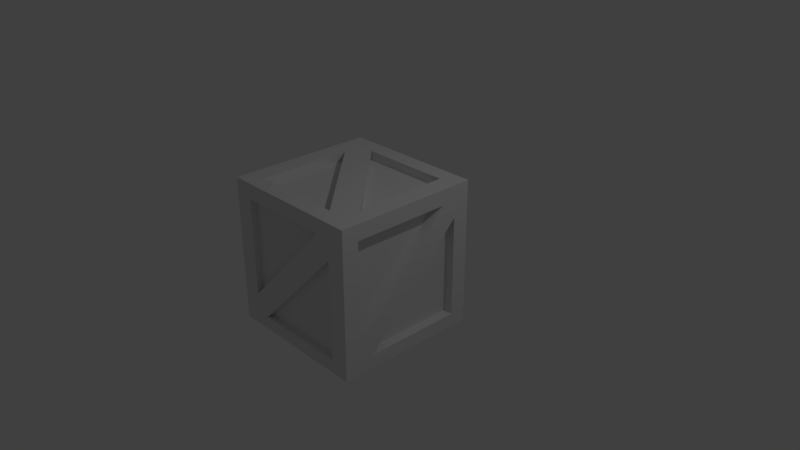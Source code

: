 # Source: box2.blend  (saved by Blender 2.79.0; exported with 4.5.12 LTS)
import bpy
from mathutils import Matrix  # noqa: F401  (used for matrix-valued properties, if any)

bpy.ops.wm.read_factory_settings(use_empty=True)
scene = bpy.context.scene
scene.name = 'Scene'

# ---- collections
col_collection_1 = bpy.data.collections.new('Collection 1'); scene.collection.children.link(col_collection_1)

# ---- materials (node trees are filled in below, after node groups)
mat_material_001 = bpy.data.materials.new('Material.001')
mat_material_001.alpha_threshold = 0.0
mat_material_001.use_transparent_shadow = False
mat_material_001.roughness = 0.5
mat_material_001.specular_intensity = 0.0
mat_material_001.line_color = (0.0, 0.0, 0.0, 1.0)

# ---- material node trees

# ---- world
world_world = bpy.data.worlds.new('World'); scene.world = world_world
world_world.color = (0.05088, 0.05088, 0.05088)
world_world.use_sun_shadow = False
world_world.sun_shadow_jitter_overblur = 0.0
world_world.cycles.sampling_method = 'MANUAL'

# ---- cameras
cam_camera = bpy.data.cameras.new('Camera')
cam_camera.clip_end = 100.0
cam_camera.lens = 35.0
cam_camera.sensor_width = 32.0
cam_camera.sensor_height = 18.0
cam_camera.ortho_scale = 7.314
cam_camera.dof.focus_distance = 0.0
cam_camera.dof.aperture_fstop = 128.0

# ---- lights
light_lamp = bpy.data.lights.new('Lamp', 'POINT')
light_lamp.transmission_factor = 0.0
light_lamp.cutoff_distance = 30.0
light_lamp.energy = 100.0
light_lamp.shadow_buffer_clip_start = 1.001
light_lamp.shadow_soft_size = 0.1
light_lamp.shadow_maximum_resolution = 0.006
light_lamp.use_absolute_resolution = True

# ---- meshes
me_cube_001 = bpy.data.meshes.new('Cube.001')
me_cube_001.from_pydata([(-1.0, -1.0, -1.0), (-1.0, -1.0, 1.0), (-1.0, 1.0, -1.0), (-1.0, 1.0, 1.0), (1.0, -1.0, -1.0), (1.0, -1.0, 1.0), (1.0, 1.0, -1.0), (1.0, 1.0, 1.0), (-1.0, 0.774, -1.0), (-1.0, 0.774, 1.0), (1.0, 0.774, -1.0), (1.0, 0.774, 1.0), (-1.0, -0.7772, -1.0), (1.0, -0.7772, 1.0), (-1.0, -0.7772, 1.0), (1.0, -0.7772, -1.0), (0.739, 1.0, -1.0), (0.739, 1.0, 1.0), (0.739, -1.0, -1.0), (0.739, -1.0, 1.0), (0.739, 0.774, 1.0), (0.739, 0.774, -1.0), (0.739, -0.7772, 1.0), (0.739, -0.7772, -1.0), (-0.7437, 1.0, -1.0), (-0.7437, -1.0, 1.0), (-0.7437, 0.774, -1.0), (-0.7437, -0.7772, -1.0), (-0.7437, 1.0, 1.0), (-0.7437, -1.0, -1.0), (-0.7437, 0.774, 1.0), (-0.7437, -0.7772, 1.0), (0.739, 0.774, -1.0), (0.739, -0.7772, -1.0), (-0.7437, 0.774, -1.0), (-0.7437, -0.7772, -1.0), (0.739, 0.774, -1.0), (0.739, -0.7772, -1.0), (-0.7437, 0.774, -1.0), (-0.7437, -0.7772, -1.0), (0.5178, 0.774, -1.0), (0.5178, 0.774, -1.0), (0.5178, 0.774, -1.0), (-0.7437, -0.5153, -1.0), (-0.7437, -0.5153, -1.0), (-0.7437, -0.5153, -1.0), (-0.5247, -0.7772, -1.0), (-0.5247, -0.7772, -1.0), (-0.5247, -0.7772, -1.0), (0.739, 0.5084, -1.0), (0.739, 0.5084, -1.0), (0.739, 0.5084, -1.0), (0.5178, 0.774, -0.9173), (-0.7437, 0.774, -0.9173), (-0.7437, -0.5153, -0.9173), (0.739, 0.5084, -0.9013), (0.739, -0.7772, -0.9013), (-0.5247, -0.7772, -0.9013), (-1.0, -1.0, -0.8158), (-1.0, 1.0, -0.8158), (1.0, 1.0, -0.8158), (1.0, -1.0, -0.8158), (1.0, 0.774, -0.8158), (-1.0, 0.774, -0.8158), (-1.0, -0.7772, -0.8158), (1.0, -0.7772, -0.8158), (0.739, -1.0, -0.8158), (0.739, 1.0, -0.8158), (-0.7437, 1.0, -0.8158), (-0.7437, -1.0, -0.8158), (-1.0, -1.0, 0.7891), (-1.0, 1.0, 0.7891), (1.0, 1.0, 0.7891), (1.0, -1.0, 0.7891), (1.0, 0.774, 0.7891), (-1.0, 0.774, 0.7891), (-1.0, -0.7772, 0.7891), (1.0, -0.7772, 0.7891), (0.739, -1.0, 0.7891), (0.739, 1.0, 0.7891), (-0.7437, 1.0, 0.7891), (-0.7437, -1.0, 0.7891), (0.739, -1.0, 0.5213), (-0.5642, -1.0, -0.8158), (-0.7437, -1.0, -0.5482), (0.537, -1.0, 0.7891), (0.739, -0.9132, 0.5213), (0.739, -0.9132, -0.8158), (-0.5642, -0.9132, -0.8158), (0.537, -0.9094, 0.7891), (-0.7437, -0.9094, 0.7891), (-0.7437, -0.9094, -0.5482), (-1.0, -0.7772, 0.5644), (-1.0, 0.5914, -0.8158), (-1.0, 0.774, -0.5849), (-1.0, -0.5708, 0.7891), (-0.9154, -0.7772, 0.5644), (-0.9154, -0.7772, -0.8158), (-0.9154, 0.5914, -0.8158), (-0.8536, -0.5708, 0.7891), (-0.8536, 0.774, 0.7891), (-0.8536, 0.774, -0.5849), (-0.7437, 1.0, 0.5254), (0.5599, 1.0, -0.8158), (0.739, 1.0, -0.544), (-0.5412, 1.0, 0.7891), (-0.7437, 1.0, 0.5254), (-0.7437, 1.0, -0.8158), (0.5599, 1.0, -0.8158), (-0.7437, 0.9049, 0.5254), (-0.7437, 0.9049, -0.8158), (0.5599, 0.9049, -0.8158), (-0.5412, 0.8539, 0.7891), (0.739, 0.8539, 0.7891), (0.739, 0.8539, -0.544), (1.0, 0.774, 0.5616), (1.0, -0.5942, -0.8158), (1.0, -0.7772, -0.5877), (1.0, 0.568, 0.7891), (0.8718, 0.774, 0.5616), (0.8718, 0.774, -0.8158), (0.8718, -0.5942, -0.8158), (0.859, 0.568, 0.7891), (0.859, -0.7772, 0.7891), (0.859, -0.7772, -0.5877), (0.5205, -0.7772, 1.0), (-0.7437, 0.5125, 1.0), (-0.522, 0.774, 1.0), (0.739, -0.5111, 1.0), (-0.7437, 0.5125, 0.8797), (-0.7437, -0.7772, 0.8797), (0.5205, -0.7772, 0.8797), (-0.522, 0.774, 0.8782), (0.739, 0.774, 0.8782), (0.739, -0.5111, 0.8782)], [], [(75, 9, 3, 71), (79, 17, 7, 72), (77, 13, 5, 73), (81, 25, 1, 70), (23, 15, 4, 18), (31, 14, 1, 25), (28, 3, 9, 30), (16, 6, 10, 21), (72, 7, 11, 74), (14, 9, 75, 95), (70, 1, 14, 76), (9, 14, 31, 126), (10, 15, 23, 51), (11, 13, 77, 118), (45, 26, 34, 44), (13, 128, 22), (16, 21, 40), (7, 17, 20, 11), (13, 22, 19, 5), (46, 23, 18, 29), (73, 5, 19, 78), (28, 17, 79, 105), (71, 3, 28, 80), (12, 27, 29, 0), (2, 24, 26, 8), (12, 45, 27), (125, 126, 129, 131), (28, 30, 127), (125, 31, 25, 19), (19, 25, 81, 85), (47, 35, 39, 48), (51, 23, 33, 50), (46, 27, 35, 47), (40, 21, 32, 41), (48, 49, 55, 57), (50, 33, 37, 49), (44, 34, 38, 43), (41, 32, 36, 42), (27, 45, 44, 35), (35, 44, 43, 39), (42, 43, 54, 52), (34, 41, 42, 38), (26, 40, 41, 34), (24, 16, 40, 26), (8, 26, 45, 12), (21, 51, 50, 32), (32, 50, 49, 36), (42, 36, 49, 48, 39, 43), (33, 47, 48, 37), (23, 46, 47, 33), (27, 46, 29), (21, 10, 51), (53, 52, 54), (43, 38, 53, 54), (38, 42, 52, 53), (57, 55, 56), (37, 48, 57, 56), (49, 37, 56, 55), (29, 83, 69), (2, 59, 68, 24), (16, 103, 67), (4, 61, 66, 18), (15, 116, 65), (0, 58, 64, 12), (8, 93, 63), (6, 60, 62, 10), (29, 69, 58, 0), (15, 65, 61, 4), (16, 67, 60, 6), (8, 63, 59, 2), (84, 85, 89, 91), (71, 80, 102), (104, 105, 112, 114), (73, 78, 82), (117, 118, 122, 124), (70, 76, 92), (94, 95, 99, 101), (72, 74, 115), (84, 81, 70, 58), (117, 77, 73, 61), (104, 79, 72, 60), (94, 75, 71, 59), (82, 83, 88, 86), (61, 73, 82, 66), (18, 66, 83, 29), (82, 78, 85, 84, 69, 83), (69, 84, 58), (78, 19, 85), (87, 86, 88), (83, 66, 87, 88), (66, 82, 86, 87), (91, 89, 90), (81, 84, 91, 90), (85, 81, 90, 89), (92, 93, 98, 96), (58, 70, 92, 64), (12, 64, 93, 8), (92, 76, 95, 94, 63, 93), (63, 94, 59), (76, 14, 95), (97, 96, 98), (93, 64, 97, 98), (64, 92, 96, 97), (101, 99, 100), (75, 94, 101, 100), (95, 75, 100, 99), (102, 103, 108, 106), (59, 71, 102, 68), (24, 68, 103, 16), (102, 80, 105, 104, 67, 103), (67, 104, 60), (80, 28, 105), (106, 108, 111, 109), (103, 68, 107, 108), (68, 102, 106, 107), (110, 109, 111), (108, 107, 110, 111), (107, 106, 109, 110), (114, 112, 113), (79, 104, 114, 113), (105, 79, 113, 112), (115, 116, 121, 119), (60, 72, 115, 62), (10, 62, 116, 15), (115, 74, 118, 117, 65, 116), (65, 117, 61), (74, 11, 118), (120, 119, 121), (116, 62, 120, 121), (62, 115, 119, 120), (124, 122, 123), (77, 117, 124, 123), (118, 77, 123, 122), (127, 30, 126, 125, 22, 128), (22, 125, 19), (30, 9, 126), (127, 128, 134, 132), (17, 28, 127, 20), (11, 20, 128, 13), (131, 129, 130), (31, 125, 131, 130), (126, 31, 130, 129), (133, 132, 134), (128, 20, 133, 134), (20, 127, 132, 133)])
_uv = me_cube_001.uv_layers.new(name='UVMap')
_uv.uv.foreach_set('vector', [0.02776, 0.2962, 0.0, 0.2962, 0.0, 0.2662, 0.02776, 0.2662, 0.4923, 0.2942, 0.4923, 0.2662, 0.5267, 0.2662, 0.5267, 0.2942, 0.02934, 0.2381, 0.02934, 0.2662, 5.493e-08, 0.2662, 5.493e-08, 0.2381, 0.4929, 0.02806, 0.4929, 0.0, 0.5267, 0.0, 0.5267, 0.02806, 0.234, 0.5671, 0.234, 0.5323, 0.2633, 0.5323, 0.2633, 0.5671, 0.556, 0.2321, 0.556, 0.2662, 0.5267, 0.2662, 0.5267, 0.2321, 0.79, 0.2321, 0.79, 0.2662, 0.7602, 0.2662, 0.7602, 0.2321, 1.57e-08, 0.5671, 0.0, 0.5323, 0.02976, 0.5323, 0.02976, 0.5671, 0.2633, 0.2381, 0.2633, 0.2662, 0.2336, 0.2662, 0.2336, 0.2381, 3.139e-08, 0.5027, 0.0, 0.2962, 0.02776, 0.2962, 0.02776, 0.4752, 0.02776, 0.5323, 3.139e-08, 0.5323, 3.139e-08, 0.5027, 0.02776, 0.5027, 0.7602, 0.2662, 0.556, 0.2662, 0.556, 0.2321, 0.7258, 0.2321, 0.02976, 0.5323, 0.234, 0.5323, 0.234, 0.5671, 0.06472, 0.5671, 0.2336, 0.2662, 0.02934, 0.2662, 0.02934, 0.2381, 0.2064, 0.2381, 0.0, 0.0, 0.0, 0.0, 0.0, 0.0, 0.0, 0.0, 0.556, 3.966e-08, 0.591, 0.03474, 0.556, 0.03474, 1.57e-08, 0.5671, 0.02976, 0.5671, 0.02976, 0.5965, 0.79, 0.0, 0.79, 0.03474, 0.7602, 0.03474, 0.7602, 1.586e-08, 0.556, 3.966e-08, 0.556, 0.03474, 0.5267, 0.03474, 0.5267, 3.966e-08, 0.234, 0.7352, 0.234, 0.5671, 0.2633, 0.5671, 0.2633, 0.7644, 0.2633, 0.02806, 0.2633, 3.173e-08, 0.2977, 3.173e-08, 0.2977, 0.02806, 0.2971, 0.2662, 0.4923, 0.2662, 0.4923, 0.2942, 0.3237, 0.2942, 0.2633, 0.2942, 0.2633, 0.2662, 0.2971, 0.2662, 0.2971, 0.2942, 0.234, 0.7985, 0.234, 0.7644, 0.2633, 0.7644, 0.2633, 0.7985, 2.354e-08, 0.7985, 2.354e-08, 0.7644, 0.02976, 0.7644, 0.02976, 0.7985, 0.234, 0.7985, 0.1995, 0.7644, 0.234, 0.7644, 0.1824, 0.9701, 0.1824, 0.7985, 0.1983, 0.7985, 0.1983, 0.9701, 0.79, 0.2321, 0.7602, 0.2321, 0.7602, 0.2025, 0.556, 0.06381, 0.556, 0.2321, 0.5267, 0.2321, 0.5267, 0.03474, 0.2977, 3.173e-08, 0.4929, 0.0, 0.4929, 0.02806, 0.3243, 0.02806, 0.0, 0.0, 0.0, 0.0, 0.0, 0.0, 0.0, 0.0, 0.0, 0.0, 0.0, 0.0, 0.0, 0.0, 0.0, 0.0, 0.0, 0.0, 0.0, 0.0, 0.0, 0.0, 0.0, 0.0, 0.0, 0.0, 0.0, 0.0, 0.0, 0.0, 0.0, 0.0, 0.2561, 0.7985, 0.2561, 0.9696, 0.2431, 0.9696, 0.2431, 0.7985, 0.0, 0.0, 0.0, 0.0, 0.0, 0.0, 0.0, 0.0, 0.0, 0.0, 0.0, 0.0, 0.0, 0.0, 0.0, 0.0, 0.0, 0.0, 0.0, 0.0, 0.0, 0.0, 0.0, 0.0, 0.0, 0.0, 0.0, 0.0, 0.0, 0.0, 0.0, 0.0, 0.0, 0.0, 0.0, 0.0, 0.0, 0.0, 0.0, 0.0, 0.9937, 0.519, 0.9937, 0.6906, 0.9828, 0.6906, 0.9828, 0.519, 0.0, 0.0, 0.0, 0.0, 0.0, 0.0, 0.0, 0.0, 0.0, 0.0, 0.0, 0.0, 0.0, 0.0, 0.0, 0.0, 2.354e-08, 0.7644, 1.57e-08, 0.5671, 0.02976, 0.5965, 0.02976, 0.7644, 0.02976, 0.7985, 0.02976, 0.7644, 0.1995, 0.7644, 0.234, 0.7985, 0.0, 0.0, 0.0, 0.0, 0.0, 0.0, 0.0, 0.0, 0.0, 0.0, 0.0, 0.0, 0.0, 0.0, 0.0, 0.0, 0.4857, 0.7973, 0.4649, 0.8179, 0.4404, 0.7926, 0.441, 0.5527, 0.4616, 0.5323, 0.4857, 0.5572, 0.0, 0.0, 0.0, 0.0, 0.0, 0.0, 0.0, 0.0, 0.0, 0.0, 0.0, 0.0, 0.0, 0.0, 0.0, 0.0, 0.234, 0.7644, 0.234, 0.7352, 0.2633, 0.7644, 0.02976, 0.5671, 0.02976, 0.5323, 0.06472, 0.5671, 0.6545, 0.9548, 0.4884, 0.9548, 0.6545, 0.7832, 0.9876, 0.4377, 0.9876, 0.2662, 0.9985, 0.2662, 0.9985, 0.4377, 0.9891, 0.8756, 0.9891, 0.7077, 1.0, 0.7077, 1.0, 0.8756, 0.0, 0.9696, 0.1664, 0.7985, 0.1664, 0.9696, 0.9575, 0.1682, 0.9575, 0.0, 0.9705, 0.0, 0.9705, 0.1682, 0.2431, 0.7985, 0.2431, 0.9696, 0.2301, 0.9696, 0.2301, 0.7985, 0.4929, 0.2662, 0.4693, 0.2417, 0.4929, 0.2417, 0.2633, 0.5323, 0.2633, 0.5078, 0.2971, 0.5078, 0.2971, 0.5323, 0.4923, 0.5323, 0.4687, 0.5078, 0.4923, 0.5078, 0.2633, 0.2662, 0.2633, 0.2417, 0.2977, 0.2417, 0.2977, 0.2662, 0.02934, 3.173e-08, 0.05343, 0.02451, 0.02934, 0.02451, 0.2633, 0.5323, 0.2391, 0.5323, 0.2391, 0.5027, 0.2633, 0.5027, 0.2633, 0.2962, 0.2391, 0.3205, 0.2391, 0.2962, 0.2633, 0.0, 0.2633, 0.02451, 0.2336, 0.02451, 0.2336, 3.173e-08, 0.4929, 0.2662, 0.4929, 0.2417, 0.5267, 0.2417, 0.5267, 0.2662, 0.02934, 3.173e-08, 0.02934, 0.02451, 0.0, 0.02451, 0.0, 5.553e-08, 0.4923, 0.5323, 0.4923, 0.5078, 0.5267, 0.5078, 0.5267, 0.5323, 0.2633, 0.2962, 0.2391, 0.2962, 0.2391, 0.2662, 0.2633, 0.2662, 0.9646, 0.4441, 0.9646, 0.2662, 0.9765, 0.2662, 0.9765, 0.4441, 0.2633, 0.2942, 0.2971, 0.2942, 0.2971, 0.3293, 0.8508, 0.7022, 0.8508, 0.5248, 0.87, 0.5248, 0.87, 0.7022, 0.2633, 0.02806, 0.2977, 0.02806, 0.2977, 0.06371, 0.8893, 0.7022, 0.8893, 0.519, 0.9078, 0.519, 0.9078, 0.7022, 0.02776, 0.5323, 0.02776, 0.5027, 0.05735, 0.5027, 0.505, 0.5323, 0.505, 0.7152, 0.4857, 0.7152, 0.4857, 0.5323, 0.2633, 0.2381, 0.2336, 0.2381, 0.2336, 0.2078, 0.4929, 0.206, 0.4929, 0.02806, 0.5267, 0.02806, 0.5267, 0.2417, 0.02934, 0.05486, 0.02934, 0.2381, 5.493e-08, 0.2381, 0.0, 0.02451, 0.4923, 0.4716, 0.4923, 0.2942, 0.5267, 0.2942, 0.5267, 0.5078, 0.2087, 0.2962, 0.02776, 0.2962, 0.02776, 0.2662, 0.2391, 0.2662, 0.4752, 0.8179, 0.4752, 0.9958, 0.4638, 0.9958, 0.4638, 0.8179, 0.2633, 0.2417, 0.2633, 0.02806, 0.2977, 0.06371, 0.2977, 0.2417, 0.2977, 0.2662, 0.2977, 0.2417, 0.4693, 0.2417, 0.4929, 0.2662, 0.2977, 0.06371, 0.2977, 0.02806, 0.3243, 0.02806, 0.4929, 0.206, 0.4929, 0.2417, 0.4693, 0.2417, 0.4929, 0.2417, 0.4929, 0.206, 0.5267, 0.2417, 0.2977, 0.02806, 0.2977, 3.173e-08, 0.3243, 0.02806, 0.7777, 0.3936, 0.9006, 0.2662, 0.9006, 0.5146, 0.9824, 0.1734, 0.9824, 0.0, 0.9938, 0.0, 0.9938, 0.1734, 0.4638, 0.8179, 0.4638, 0.9958, 0.4524, 0.9958, 0.4524, 0.8179, 0.8231, 0.8857, 0.6545, 0.7077, 0.8231, 0.7077, 0.9705, 0.178, 0.9705, 0.0, 0.9824, 0.0, 0.9824, 0.178, 0.4404, 0.9883, 0.4404, 0.8179, 0.4524, 0.8179, 0.4524, 0.9883, 0.9828, 0.519, 0.9828, 0.7027, 0.9716, 0.7027, 0.9716, 0.519, 0.2391, 0.5323, 0.02776, 0.5323, 0.05735, 0.5027, 0.2391, 0.5027, 0.2633, 0.5027, 0.2391, 0.5027, 0.2391, 0.3205, 0.2633, 0.2962, 0.05735, 0.5027, 0.02776, 0.5027, 0.02776, 0.4752, 0.2087, 0.2962, 0.2391, 0.2962, 0.2391, 0.3205, 0.2391, 0.2962, 0.2087, 0.2962, 0.2391, 0.2662, 0.02776, 0.5027, 3.139e-08, 0.5027, 0.02776, 0.4752, 0.5267, 0.3966, 0.6546, 0.2662, 0.6546, 0.5248, 0.4752, 1.0, 0.4752, 0.8179, 0.4863, 0.8179, 0.4863, 1.0, 0.9876, 0.2662, 0.9876, 0.4498, 0.9765, 0.4498, 0.9765, 0.2662, 0.6545, 0.5248, 0.8315, 0.7077, 0.6545, 0.7077, 0.5243, 0.5323, 0.5243, 0.7152, 0.505, 0.7152, 0.505, 0.5323, 0.8315, 0.7038, 0.8315, 0.5248, 0.8508, 0.5248, 0.8508, 0.7038, 0.0, 0.0, 0.0, 0.0, 0.0, 0.0, 0.0, 0.0, 0.2633, 0.5078, 0.2633, 0.2942, 0.2971, 0.3293, 0.2971, 0.5078, 0.2971, 0.5323, 0.2971, 0.5078, 0.4687, 0.5078, 0.4923, 0.5323, 0.2971, 0.3293, 0.2971, 0.2942, 0.3237, 0.2942, 0.4923, 0.4716, 0.4923, 0.5078, 0.4687, 0.5078, 0.4923, 0.5078, 0.4923, 0.4716, 0.5267, 0.5078, 0.2971, 0.2942, 0.2971, 0.2662, 0.3237, 0.2942, 0.9575, 0.0, 0.9575, 0.1785, 0.945, 0.1785, 0.945, 0.0, 0.0, 0.0, 0.0, 0.0, 0.0, 0.0, 0.0, 0.0, 0.0, 0.0, 0.0, 0.0, 0.0, 0.0, 0.0, 0.0, 0.6546, 0.3942, 0.7777, 0.2662, 0.7777, 0.5151, 0.9716, 0.519, 0.9716, 0.6925, 0.9591, 0.6925, 0.9591, 0.519, 0.9646, 0.2662, 0.9646, 0.4447, 0.952, 0.4447, 0.952, 0.2662, 0.4319, 0.893, 0.2633, 0.7156, 0.4319, 0.7156, 0.8893, 0.5248, 0.8893, 0.7022, 0.87, 0.7022, 0.87, 0.5248, 0.9089, 0.1704, 0.9089, 0.0, 0.9281, 0.0, 0.9281, 0.1704, 0.9191, 0.4495, 0.9191, 0.2662, 0.936, 0.2662, 0.936, 0.4495, 0.2633, 0.02451, 0.2633, 0.2381, 0.2336, 0.2078, 0.2336, 0.02451, 0.2336, 3.173e-08, 0.2336, 0.02451, 0.05343, 0.02451, 0.02934, 3.173e-08, 0.2336, 0.2078, 0.2336, 0.2381, 0.2064, 0.2381, 0.02934, 0.05486, 0.02934, 0.02451, 0.05343, 0.02451, 0.02934, 0.02451, 0.02934, 0.05486, 0.0, 0.02451, 0.2336, 0.2381, 0.2336, 0.2662, 0.2064, 0.2381, 0.5267, 0.6549, 0.6545, 0.5248, 0.6545, 0.7832, 0.9281, 0.1821, 0.9281, 0.0, 0.945, 0.0, 0.945, 0.1821, 0.9264, 0.7023, 0.9264, 0.519, 0.9433, 0.519, 0.9433, 0.7023, 0.4404, 0.7156, 0.2633, 0.5323, 0.4404, 0.5323, 0.9191, 0.2662, 0.9191, 0.4494, 0.9006, 0.4494, 0.9006, 0.2662, 0.9078, 0.698, 0.9078, 0.519, 0.9264, 0.519, 0.9264, 0.698, 0.7602, 0.2025, 0.7602, 0.2321, 0.7258, 0.2321, 0.556, 0.06381, 0.556, 0.03474, 0.591, 0.03474, 0.556, 0.03474, 0.556, 0.06381, 0.5267, 0.03474, 0.7602, 0.2321, 0.7602, 0.2662, 0.7258, 0.2321, 0.952, 0.2662, 0.952, 0.4372, 0.936, 0.4372, 0.936, 0.2662, 0.79, 0.03474, 0.79, 0.2321, 0.7602, 0.2025, 0.7602, 0.03474, 0.7602, 1.586e-08, 0.7602, 0.03474, 0.591, 0.03474, 0.556, 3.966e-08, 0.9089, 0.0, 0.9089, 0.2403, 0.79, 0.1178, 0.2143, 0.9667, 0.2143, 0.7985, 0.2301, 0.7985, 0.2301, 0.9667, 0.9433, 0.6906, 0.9433, 0.519, 0.9591, 0.519, 0.9591, 0.6906, 0.9891, 0.8787, 0.8231, 0.8787, 0.9891, 0.7077, 0.1664, 0.9695, 0.1664, 0.7985, 0.1824, 0.7985, 0.1824, 0.9695, 0.2143, 0.7985, 0.2143, 0.9663, 0.1983, 0.9663, 0.1983, 0.7985])
me_cube_001.materials.append(mat_material_001)
me_cube_001.use_remesh_preserve_volume = False
me_cube_001.use_remesh_preserve_attributes = False
me_cube_001.use_mirror_vertex_groups = False
me_cube_001.update()

# ---- objects
ob_lamp = bpy.data.objects.new('Lamp', light_lamp)
ob_camera = bpy.data.objects.new('Camera', cam_camera)
ob_cube_001 = bpy.data.objects.new('Cube.001', me_cube_001)

# ---- transforms, parenting, visibility, modifiers, constraints
ob_lamp.location = (4.076, 1.005, 5.904)
ob_lamp.rotation_euler = (0.6503, 0.05522, 1.866)
ob_lamp.lock_rotations_4d = False
ob_lamp.empty_display_type = 'ARROWS'
ob_lamp.color = (0.0, 0.0, 0.0, 0.0)
ob_lamp.lineart.crease_threshold = 0.0
ob_camera.location = (7.481, -6.508, 5.344)
ob_camera.rotation_euler = (1.109, 0.0, 0.8149)
ob_camera.lock_rotations_4d = False
ob_camera.empty_display_type = 'ARROWS'
ob_camera.color = (0.0, 0.0, 0.0, 0.0)
ob_camera.display_type = 'WIRE'
ob_camera.lineart.crease_threshold = 0.0
ob_cube_001.location = (-0.0634, -0.1998, 0.09307)
ob_cube_001.lineart.crease_threshold = 0.0

# ---- collection membership
col_collection_1.objects.link(ob_lamp)
col_collection_1.objects.link(ob_camera)
col_collection_1.objects.link(ob_cube_001)

# ---- scene / render settings (as saved in the file)
scene.camera = ob_camera
scene.frame_start = 1; scene.frame_end = 250; scene.frame_set(1)
scene.render.engine = 'BLENDER_EEVEE_NEXT'
scene.render.resolution_percentage = 50
scene.render.dither_intensity = 0.0
scene.cycles.use_denoising = False
scene.cycles.samples = 128
scene.cycles.sampling_pattern = 'TABULATED_SOBOL'
scene.cycles.use_adaptive_sampling = False
scene.cycles.use_light_tree = False
scene.cycles.blur_glossy = 0.0
scene.cycles.sample_clamp_indirect = 0.0
scene.view_settings.view_transform = 'Standard'
bpy.context.view_layer.update()
